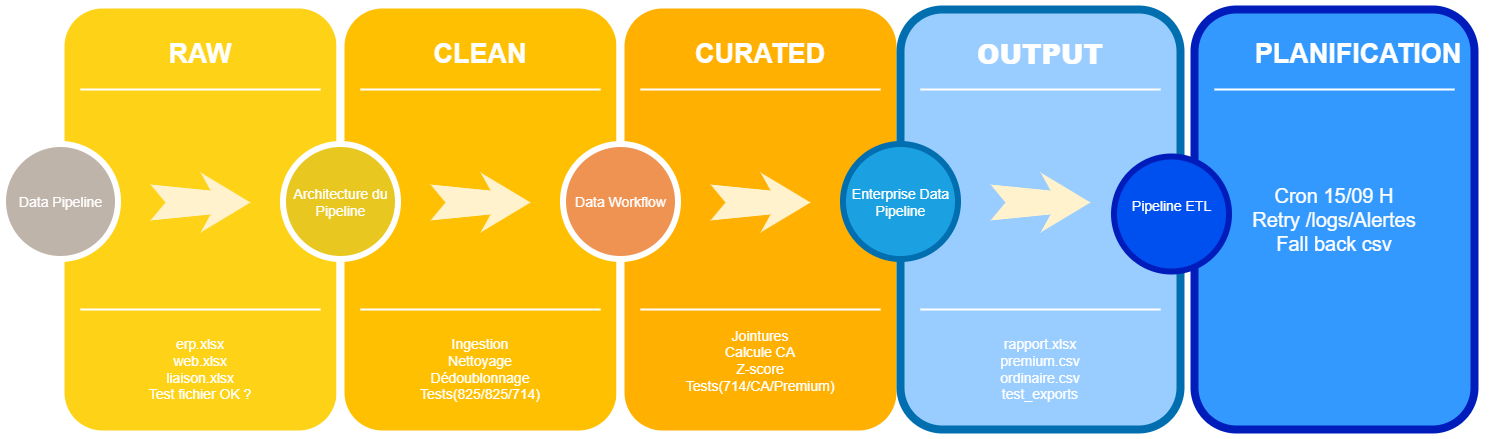

The diagram above was exported from draw.io. Its source (the exported page's mxGraphModel, read from the mxfile embedded in the PNG):
<mxGraphModel dx="1827" dy="1018" grid="1" gridSize="10" guides="1" tooltips="1" connect="1" arrows="1" fold="1" page="1" pageScale="1.5" pageWidth="1169" pageHeight="826" background="none" math="0" shadow="0">
  <root>
    <mxCell id="0" />
    <mxCell id="1" parent="0" />
    <mxCell id="60da8b9f42644d3a-2" parent="1" style="whiteSpace=wrap;html=1;rounded=1;shadow=0;strokeWidth=8;fontSize=20;align=center;fillColor=#FED217;strokeColor=#FFFFFF;" value="" vertex="1">
      <mxGeometry height="430" width="280" x="316" y="405" as="geometry" />
    </mxCell>
    <mxCell id="60da8b9f42644d3a-3" parent="1" style="text;html=1;strokeColor=none;fillColor=none;align=center;verticalAlign=middle;whiteSpace=wrap;rounded=0;shadow=0;fontSize=27;fontColor=#FFFFFF;fontStyle=1" value="RAW" vertex="1">
      <mxGeometry height="60" width="280" x="316" y="425" as="geometry" />
    </mxCell>
    <mxCell id="60da8b9f42644d3a-4" parent="1" style="text;html=1;strokeColor=none;fillColor=none;align=center;verticalAlign=middle;whiteSpace=wrap;rounded=0;shadow=0;fontSize=14;fontColor=#FFFFFF;" value="erp.xlsx&lt;div&gt;web.xlsx&lt;/div&gt;&lt;div&gt;liaison.xlsx&lt;/div&gt;&lt;div&gt;Test fichier OK ?&lt;/div&gt;" vertex="1">
      <mxGeometry height="90" width="280" x="316" y="725" as="geometry" />
    </mxCell>
    <mxCell id="60da8b9f42644d3a-6" parent="1" style="line;strokeWidth=2;html=1;rounded=0;shadow=0;fontSize=27;align=center;fillColor=none;strokeColor=#FFFFFF;" value="" vertex="1">
      <mxGeometry height="10" width="240" x="336" y="485" as="geometry" />
    </mxCell>
    <mxCell id="60da8b9f42644d3a-7" parent="1" style="line;strokeWidth=2;html=1;rounded=0;shadow=0;fontSize=27;align=center;fillColor=none;strokeColor=#FFFFFF;" value="" vertex="1">
      <mxGeometry height="10" width="240" x="336" y="705" as="geometry" />
    </mxCell>
    <mxCell id="60da8b9f42644d3a-8" parent="1" style="ellipse;whiteSpace=wrap;html=1;rounded=0;shadow=0;strokeWidth=6;fontSize=14;align=center;fillColor=#BFB4A9;strokeColor=#FFFFFF;fontColor=#FFFFFF;" value="Data Pipeline" vertex="1">
      <mxGeometry height="115" width="115" x="259" y="545" as="geometry" />
    </mxCell>
    <mxCell id="60da8b9f42644d3a-9" parent="1" style="html=1;shadow=0;dashed=0;align=center;verticalAlign=middle;shape=mxgraph.arrows2.stylisedArrow;dy=0.6;dx=40;notch=15;feather=0.4;rounded=0;strokeWidth=1;fontSize=27;strokeColor=none;fillColor=#fff2cc;" value="" vertex="1">
      <mxGeometry height="60" width="100" x="406" y="573" as="geometry" />
    </mxCell>
    <mxCell id="60da8b9f42644d3a-17" parent="1" style="whiteSpace=wrap;html=1;rounded=1;shadow=0;strokeWidth=8;fontSize=20;align=center;fillColor=#FFC001;strokeColor=#FFFFFF;" value="" vertex="1">
      <mxGeometry height="430" width="280" x="596" y="405" as="geometry" />
    </mxCell>
    <mxCell id="60da8b9f42644d3a-18" parent="1" style="text;html=1;strokeColor=none;fillColor=none;align=center;verticalAlign=middle;whiteSpace=wrap;rounded=0;shadow=0;fontSize=27;fontColor=#FFFFFF;fontStyle=1" value="CLEAN" vertex="1">
      <mxGeometry height="60" width="280" x="596" y="425" as="geometry" />
    </mxCell>
    <mxCell id="60da8b9f42644d3a-19" parent="1" style="text;html=1;strokeColor=none;fillColor=none;align=center;verticalAlign=middle;whiteSpace=wrap;rounded=0;shadow=0;fontSize=14;fontColor=#FFFFFF;" value="Ingestion&lt;div&gt;Nettoyage&lt;/div&gt;&lt;div&gt;Dédoublonnage&lt;/div&gt;&lt;div&gt;Tests(825/825/714)&lt;/div&gt;" vertex="1">
      <mxGeometry height="90" width="280" x="596" y="725" as="geometry" />
    </mxCell>
    <mxCell id="60da8b9f42644d3a-20" parent="1" style="line;strokeWidth=2;html=1;rounded=0;shadow=0;fontSize=27;align=center;fillColor=none;strokeColor=#FFFFFF;" value="" vertex="1">
      <mxGeometry height="10" width="240" x="616" y="485" as="geometry" />
    </mxCell>
    <mxCell id="60da8b9f42644d3a-21" parent="1" style="line;strokeWidth=2;html=1;rounded=0;shadow=0;fontSize=27;align=center;fillColor=none;strokeColor=#FFFFFF;" value="" vertex="1">
      <mxGeometry height="10" width="240" x="616" y="705" as="geometry" />
    </mxCell>
    <mxCell id="60da8b9f42644d3a-22" parent="1" style="ellipse;whiteSpace=wrap;html=1;rounded=0;shadow=0;strokeWidth=6;fontSize=14;align=center;fillColor=light-dark(#e8c721, #5b95bc);strokeColor=#FFFFFF;fontColor=#FFFFFF;" value="Architecture du Pipeline" vertex="1">
      <mxGeometry height="115" width="115" x="539" y="545" as="geometry" />
    </mxCell>
    <mxCell id="60da8b9f42644d3a-23" parent="1" style="html=1;shadow=0;dashed=0;align=center;verticalAlign=middle;shape=mxgraph.arrows2.stylisedArrow;dy=0.6;dx=40;notch=15;feather=0.4;rounded=0;strokeWidth=1;fontSize=27;strokeColor=none;fillColor=#fff2cc;" value="" vertex="1">
      <mxGeometry height="60" width="100" x="686" y="573" as="geometry" />
    </mxCell>
    <mxCell id="60da8b9f42644d3a-24" parent="1" style="whiteSpace=wrap;html=1;rounded=1;shadow=0;strokeWidth=8;fontSize=20;align=center;fillColor=#FFB001;strokeColor=#FFFFFF;" value="" vertex="1">
      <mxGeometry height="430" width="280" x="876" y="405" as="geometry" />
    </mxCell>
    <mxCell id="60da8b9f42644d3a-25" parent="1" style="text;html=1;strokeColor=none;fillColor=none;align=center;verticalAlign=middle;whiteSpace=wrap;rounded=0;shadow=0;fontSize=27;fontColor=#FFFFFF;fontStyle=1" value="CURATED" vertex="1">
      <mxGeometry height="60" width="280" x="876" y="425" as="geometry" />
    </mxCell>
    <mxCell id="60da8b9f42644d3a-26" parent="1" style="text;html=1;strokeColor=none;fillColor=none;align=center;verticalAlign=middle;whiteSpace=wrap;rounded=0;shadow=0;fontSize=14;fontColor=#FFFFFF;" value="Jointures&lt;div&gt;Calcule CA&lt;/div&gt;&lt;div&gt;Z-score&lt;/div&gt;&lt;div&gt;Tests(714/CA/Premium)&lt;br&gt;&lt;div&gt;&lt;br&gt;&lt;/div&gt;&lt;/div&gt;" vertex="1">
      <mxGeometry height="90" width="280" x="876" y="725" as="geometry" />
    </mxCell>
    <mxCell id="60da8b9f42644d3a-27" parent="1" style="line;strokeWidth=2;html=1;rounded=0;shadow=0;fontSize=27;align=center;fillColor=none;strokeColor=#FFFFFF;" value="" vertex="1">
      <mxGeometry height="10" width="240" x="896" y="485" as="geometry" />
    </mxCell>
    <mxCell id="60da8b9f42644d3a-28" parent="1" style="line;strokeWidth=2;html=1;rounded=0;shadow=0;fontSize=27;align=center;fillColor=none;strokeColor=#FFFFFF;" value="" vertex="1">
      <mxGeometry height="10" width="240" x="896" y="705" as="geometry" />
    </mxCell>
    <mxCell id="60da8b9f42644d3a-29" parent="1" style="ellipse;whiteSpace=wrap;html=1;rounded=0;shadow=0;strokeWidth=6;fontSize=14;align=center;fillColor=#EF9353;strokeColor=#FFFFFF;fontColor=#FFFFFF;" value="Data Workflow" vertex="1">
      <mxGeometry height="115" width="115" x="819" y="545" as="geometry" />
    </mxCell>
    <mxCell id="60da8b9f42644d3a-30" parent="1" style="html=1;shadow=0;dashed=0;align=center;verticalAlign=middle;shape=mxgraph.arrows2.stylisedArrow;dy=0.6;dx=40;notch=15;feather=0.4;rounded=0;strokeWidth=1;fontSize=27;strokeColor=none;fillColor=#fff2cc;" value="" vertex="1">
      <mxGeometry height="60" width="100" x="966" y="573" as="geometry" />
    </mxCell>
    <mxCell id="60da8b9f42644d3a-31" parent="1" style="whiteSpace=wrap;html=1;rounded=1;shadow=0;strokeWidth=8;fontSize=20;align=center;fillColor=#99CCFF;strokeColor=#006EAF;fontColor=#ffffff;" value="" vertex="1">
      <mxGeometry height="420" width="280" x="1156" y="410" as="geometry" />
    </mxCell>
    <mxCell id="60da8b9f42644d3a-32" parent="1" style="text;html=1;strokeColor=none;fillColor=none;align=center;verticalAlign=middle;whiteSpace=wrap;rounded=0;shadow=0;fontSize=27;fontColor=#FFFFFF;fontStyle=1" value="&lt;strong&gt;OUTPUT&lt;/strong&gt;" vertex="1">
      <mxGeometry height="60" width="280" x="1156" y="425" as="geometry" />
    </mxCell>
    <mxCell id="60da8b9f42644d3a-33" parent="1" style="text;html=1;strokeColor=none;fillColor=none;align=center;verticalAlign=middle;whiteSpace=wrap;rounded=0;shadow=0;fontSize=14;fontColor=#FFFFFF;" value="rapport.xlsx&lt;div&gt;premium.csv&lt;/div&gt;&lt;div&gt;ordinaire.csv&lt;/div&gt;&lt;div&gt;test_exports&lt;/div&gt;" vertex="1">
      <mxGeometry height="90" width="280" x="1156" y="725" as="geometry" />
    </mxCell>
    <mxCell id="60da8b9f42644d3a-34" parent="1" style="line;strokeWidth=2;html=1;rounded=0;shadow=0;fontSize=27;align=center;fillColor=none;strokeColor=#FFFFFF;" value="" vertex="1">
      <mxGeometry height="10" width="240" x="1176" y="485" as="geometry" />
    </mxCell>
    <mxCell id="60da8b9f42644d3a-35" parent="1" style="line;strokeWidth=2;html=1;rounded=0;shadow=0;fontSize=27;align=center;fillColor=none;strokeColor=#FFFFFF;" value="" vertex="1">
      <mxGeometry height="10" width="240" x="1176" y="705" as="geometry" />
    </mxCell>
    <mxCell id="60da8b9f42644d3a-36" parent="1" style="ellipse;whiteSpace=wrap;html=1;rounded=0;shadow=0;strokeWidth=6;fontSize=14;align=center;fillColor=#1ba1e2;strokeColor=#006EAF;fontColor=#ffffff;" value="Enterprise Data Pipeline" vertex="1">
      <mxGeometry height="115" width="115" x="1099" y="545" as="geometry" />
    </mxCell>
    <mxCell id="60da8b9f42644d3a-37" parent="1" style="html=1;shadow=0;dashed=0;align=center;verticalAlign=middle;shape=mxgraph.arrows2.stylisedArrow;dy=0.6;dx=40;notch=15;feather=0.4;rounded=0;strokeWidth=1;fontSize=27;strokeColor=none;fillColor=#fff2cc;" value="" vertex="1">
      <mxGeometry height="60" width="100" x="1246" y="573" as="geometry" />
    </mxCell>
    <mxCell id="EcbhDfTKFORuJ7FBn_RK-1" parent="1" style="whiteSpace=wrap;html=1;rounded=1;shadow=0;strokeWidth=8;fontSize=20;align=center;fillColor=#3399FF;strokeColor=#001DBC;fontColor=#ffffff;" value="&lt;font style=&quot;color: light-dark(rgb(255, 255, 255), rgb(255, 255, 255));&quot;&gt;Cron 15/0&lt;span style=&quot;background-color: transparent;&quot;&gt;9 H&lt;/span&gt;&lt;/font&gt;&lt;div&gt;&lt;span style=&quot;background-color: transparent;&quot;&gt;&lt;font style=&quot;color: light-dark(rgb(255, 255, 255), rgb(255, 255, 255));&quot;&gt;Retry /logs/Alertes&lt;/font&gt;&lt;/span&gt;&lt;/div&gt;&lt;div&gt;&lt;span style=&quot;background-color: transparent;&quot;&gt;&lt;font style=&quot;color: light-dark(rgb(255, 255, 255), rgb(255, 255, 255));&quot;&gt;Fall back csv&lt;/font&gt;&lt;/span&gt;&lt;/div&gt;" vertex="1">
      <mxGeometry height="420" width="280" x="1450" y="410" as="geometry" />
    </mxCell>
    <mxCell id="60da8b9f42644d3a-38" parent="1" style="ellipse;whiteSpace=wrap;html=1;rounded=0;shadow=0;strokeWidth=6;fontSize=14;align=center;fillColor=#0050ef;strokeColor=#001DBC;fontColor=#ffffff;" value="&#10;Pipeline ETL&#10;&#10;" vertex="1">
      <mxGeometry height="115" width="115" x="1370" y="557.5" as="geometry" />
    </mxCell>
    <mxCell id="EcbhDfTKFORuJ7FBn_RK-2" parent="1" style="text;html=1;strokeColor=none;fillColor=none;align=center;verticalAlign=middle;whiteSpace=wrap;rounded=0;shadow=0;fontSize=27;fontColor=#FFFFFF;fontStyle=1" value="PLANIFICATION" vertex="1">
      <mxGeometry height="60" width="280" x="1474" y="425" as="geometry" />
    </mxCell>
    <mxCell id="EcbhDfTKFORuJ7FBn_RK-3" parent="1" style="line;strokeWidth=2;html=1;rounded=0;shadow=0;fontSize=27;align=center;fillColor=none;strokeColor=#FFFFFF;" value="" vertex="1">
      <mxGeometry height="10" width="240" x="1470" y="485" as="geometry" />
    </mxCell>
  </root>
</mxGraphModel>